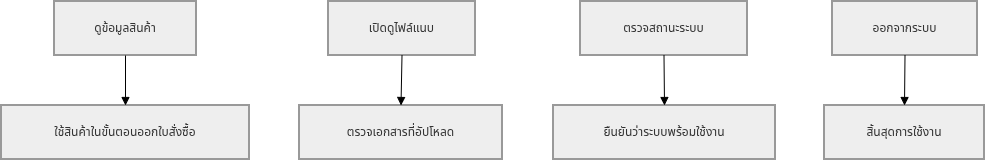

The diagram above was exported from draw.io. Its source (the exported page's mxGraphModel, read from the mxfile embedded in the PNG):
<mxGraphModel dx="1471" dy="869" grid="1" gridSize="10" guides="1" tooltips="1" connect="1" arrows="1" fold="1" page="1" pageScale="1" pageWidth="827" pageHeight="1169" math="0" shadow="0">
  <root>
    <mxCell id="0" />
    <mxCell id="1" parent="0" />
    <mxCell id="-ObZRU7X-lRO5BHGYve6-2065" parent="1" style="whiteSpace=wrap;strokeWidth=2;fillColor=light-dark(#eeeeee,#1f2020);strokeColor=light-dark(#999999,#cccccc);fontColor=light-dark(#333333,#cccccc);" value="ดูข้อมูลสินค้า" vertex="1">
      <mxGeometry height="54" width="142" x="73" y="20" as="geometry" />
    </mxCell>
    <mxCell id="-ObZRU7X-lRO5BHGYve6-2066" parent="1" style="whiteSpace=wrap;strokeWidth=2;fillColor=light-dark(#eeeeee,#1f2020);strokeColor=light-dark(#999999,#cccccc);fontColor=light-dark(#333333,#cccccc);" value="ใช้สินค้าในขั้นตอนออกใบสั่งซื้อ" vertex="1">
      <mxGeometry height="54" width="248" x="20" y="124" as="geometry" />
    </mxCell>
    <mxCell id="-ObZRU7X-lRO5BHGYve6-2067" parent="1" style="whiteSpace=wrap;strokeWidth=2;fillColor=light-dark(#eeeeee,#1f2020);strokeColor=light-dark(#999999,#cccccc);fontColor=light-dark(#333333,#cccccc);" value="เปิดดูไฟล์แนบ" vertex="1">
      <mxGeometry height="54" width="147" x="347" y="20" as="geometry" />
    </mxCell>
    <mxCell id="-ObZRU7X-lRO5BHGYve6-2068" parent="1" style="whiteSpace=wrap;strokeWidth=2;fillColor=light-dark(#eeeeee,#1f2020);strokeColor=light-dark(#999999,#cccccc);fontColor=light-dark(#333333,#cccccc);" value="ตรวจเอกสารที่อัปโหลด" vertex="1">
      <mxGeometry height="54" width="203" x="318" y="124" as="geometry" />
    </mxCell>
    <mxCell id="-ObZRU7X-lRO5BHGYve6-2069" parent="1" style="whiteSpace=wrap;strokeWidth=2;fillColor=light-dark(#eeeeee,#1f2020);strokeColor=light-dark(#999999,#cccccc);fontColor=light-dark(#333333,#cccccc);" value="ตรวจสถานะระบบ" vertex="1">
      <mxGeometry height="54" width="167" x="599" y="20" as="geometry" />
    </mxCell>
    <mxCell id="-ObZRU7X-lRO5BHGYve6-2070" parent="1" style="whiteSpace=wrap;strokeWidth=2;fillColor=light-dark(#eeeeee,#1f2020);strokeColor=light-dark(#999999,#cccccc);fontColor=light-dark(#333333,#cccccc);" value="ยืนยันว่าระบบพร้อมใช้งาน" vertex="1">
      <mxGeometry height="54" width="222" x="572" y="124" as="geometry" />
    </mxCell>
    <mxCell id="-ObZRU7X-lRO5BHGYve6-2071" parent="1" style="whiteSpace=wrap;strokeWidth=2;fillColor=light-dark(#eeeeee,#1f2020);strokeColor=light-dark(#999999,#cccccc);fontColor=light-dark(#333333,#cccccc);" value="ออกจากระบบ" vertex="1">
      <mxGeometry height="54" width="145" x="851" y="20" as="geometry" />
    </mxCell>
    <mxCell id="-ObZRU7X-lRO5BHGYve6-2072" parent="1" style="whiteSpace=wrap;strokeWidth=2;fillColor=light-dark(#eeeeee,#1f2020);strokeColor=light-dark(#999999,#cccccc);fontColor=light-dark(#333333,#cccccc);" value="สิ้นสุดการใช้งาน" vertex="1">
      <mxGeometry height="54" width="160" x="843" y="124" as="geometry" />
    </mxCell>
    <mxCell id="-ObZRU7X-lRO5BHGYve6-2073" edge="1" parent="1" source="-ObZRU7X-lRO5BHGYve6-2065" style="curved=1;startArrow=none;endArrow=block;exitX=0.5;exitY=1;entryX=0.5;entryY=0;rounded=0;" target="-ObZRU7X-lRO5BHGYve6-2066" value="">
      <mxGeometry relative="1" as="geometry">
        <Array as="points" />
      </mxGeometry>
    </mxCell>
    <mxCell id="-ObZRU7X-lRO5BHGYve6-2074" edge="1" parent="1" source="-ObZRU7X-lRO5BHGYve6-2067" style="curved=1;startArrow=none;endArrow=block;exitX=0.5;exitY=1;entryX=0.5;entryY=0;rounded=0;" target="-ObZRU7X-lRO5BHGYve6-2068" value="">
      <mxGeometry relative="1" as="geometry">
        <Array as="points" />
      </mxGeometry>
    </mxCell>
    <mxCell id="-ObZRU7X-lRO5BHGYve6-2075" edge="1" parent="1" source="-ObZRU7X-lRO5BHGYve6-2069" style="curved=1;startArrow=none;endArrow=block;exitX=0.5;exitY=1;entryX=0.5;entryY=0;rounded=0;" target="-ObZRU7X-lRO5BHGYve6-2070" value="">
      <mxGeometry relative="1" as="geometry">
        <Array as="points" />
      </mxGeometry>
    </mxCell>
    <mxCell id="-ObZRU7X-lRO5BHGYve6-2076" edge="1" parent="1" source="-ObZRU7X-lRO5BHGYve6-2071" style="curved=1;startArrow=none;endArrow=block;exitX=0.5;exitY=1;entryX=0.5;entryY=0;rounded=0;" target="-ObZRU7X-lRO5BHGYve6-2072" value="">
      <mxGeometry relative="1" as="geometry">
        <Array as="points" />
      </mxGeometry>
    </mxCell>
  </root>
</mxGraphModel>